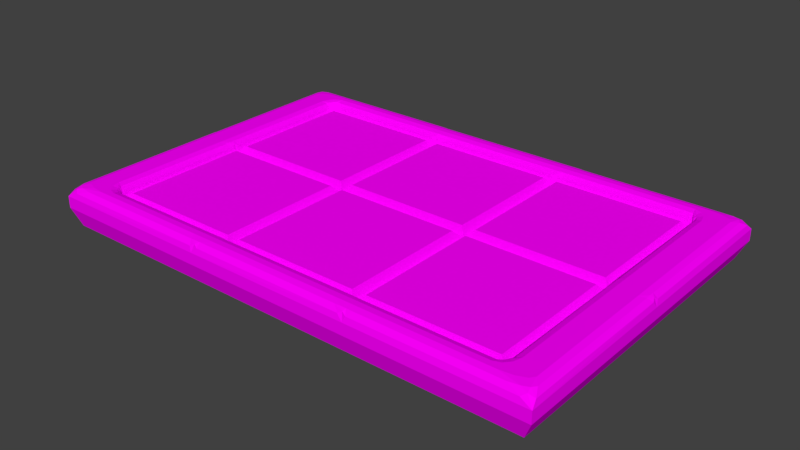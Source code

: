 # Source: TokenHolder.blend  (saved by Blender 2.79.0; exported with 4.5.12 LTS)
import bpy
from mathutils import Matrix  # noqa: F401  (used for matrix-valued properties, if any)

bpy.ops.wm.read_factory_settings(use_empty=True)
scene = bpy.context.scene
scene.name = 'Scene'

# ---- collections
col_collection_1 = bpy.data.collections.new('Collection 1'); scene.collection.children.link(col_collection_1)

# ---- images (referenced by path relative to the original .blend; pixels are not part of the script)
import os
ASSET_DIR = os.environ.get("B2B_ASSET_DIR", "")  # directory of the original .blend (textures are referenced by path, not embedded)
HERE = os.path.dirname(os.path.abspath(__file__))  # packed textures are extracted next to this script under _unpacked/

def load_image(name, relpath, width, height, colorspace="sRGB"):
    """Load a texture the original file referenced (path relative to the .blend, or extracted next to this script)."""
    p = next((c for c in (os.path.join(HERE, relpath), os.path.join(ASSET_DIR, relpath)) if relpath and os.path.exists(c)), "")
    if p:
        img = bpy.data.images.load(p, check_existing=True)
        img.name = name
    else:  # same state as the original file: an image datablock whose file is absent (Cycles renders it pink)
        img = bpy.data.images.new(name, width, height)
        img.source = "FILE"
        img.filepath = "//" + (relpath or name)
    img.colorspace_settings.name = colorspace
    return img
img_tile_01_2048_png = load_image('Tile_01_2048.png', 'Textures/TokenHolder_Border.png', 1024, 1024, 'sRGB')
img_dungeons_and_flagons_jpg = load_image('dungeons_and_flagons.jpg', 'Textures/TokenHolder_Tiles.jpg', 1024, 1024, 'sRGB')

# ---- materials (node trees are filled in below, after node groups)
mat_borders = bpy.data.materials.new('Borders')
mat_borders.alpha_threshold = 0.0
mat_borders.roughness = 0.5
mat_borders.line_color = (0.0, 0.0, 0.0, 1.0)
mat_tiles = bpy.data.materials.new('Tiles')
mat_tiles.alpha_threshold = 0.0
mat_tiles.roughness = 0.5

# ---- material node trees
mat_borders.use_nodes = True; mat_borders.node_tree.nodes.clear()
_N = mat_borders.node_tree.nodes; _L = mat_borders.node_tree.links
n0 = _N.new('ShaderNodeOutputMaterial'); n0.name = 'Material Output'; n0.location = (300, 300)
n1 = _N.new('ShaderNodeBsdfDiffuse'); n1.name = 'Diffuse BSDF'; n1.location = (10, 300)
n2 = _N.new('ShaderNodeTexImage'); n2.name = 'Image Texture'; n2.location = (-180, 300)
n2.width = 140
n2.image = img_tile_01_2048_png
_L.new(n1.outputs[0], n0.inputs[0])
_L.new(n2.outputs[0], n1.inputs[0])
n0.is_active_output = True
mat_tiles.use_nodes = True; mat_tiles.node_tree.nodes.clear()
_N = mat_tiles.node_tree.nodes; _L = mat_tiles.node_tree.links
n0 = _N.new('ShaderNodeOutputMaterial'); n0.name = 'Material Output'; n0.location = (300, 300)
n1 = _N.new('ShaderNodeBsdfDiffuse'); n1.name = 'Diffuse BSDF'; n1.location = (10, 300)
n2 = _N.new('ShaderNodeTexImage'); n2.name = 'Image Texture'; n2.location = (-180, 300)
n2.width = 140
n2.image = img_dungeons_and_flagons_jpg
_L.new(n1.outputs[0], n0.inputs[0])
_L.new(n2.outputs[0], n1.inputs[0])
n0.is_active_output = True

# ---- world
world_world = bpy.data.worlds.new('World'); scene.world = world_world
world_world.color = (0.05088, 0.05088, 0.05088)
world_world.use_sun_shadow = False
world_world.sun_shadow_jitter_overblur = 0.0
world_world.cycles.sampling_method = 'MANUAL'

# ---- meshes
me_cube = bpy.data.meshes.new('Cube')
me_cube.from_pydata([(1.5, 1.0, 0.0), (1.5, -1.0, 0.0), (-1.5, -1.0, 0.0), (-1.5, 1.0, 0.0), (0.5, 1.0, 0.0), (-0.5, 1.0, 0.0), (0.5, -1.0, 0.0), (-0.5, -1.0, 0.0), (1.5, 0.0, 0.0), (-1.5, 2.384e-07, 0.0), (-1.45, 0.95, 0.2984), (-0.55, 0.95, 0.2984), (0.5, 5.96e-08, 0.0), (-0.5, 1.192e-07, 0.0), (1.5, -4.768e-07, 0.2496), (1.5, -1.0, 0.2496), (-0.5, 1.0, 0.2496), (-1.5, 1.0, 0.2496), (-0.5, -1.0, 0.2496), (-1.5, -1.0, 0.2496), (-1.5, 1.788e-07, 0.2496), (1.5, 1.0, 0.2496), (0.5, 1.0, 0.2496), (0.5, -1.0, 0.2496), (0.5, -2.98e-07, 0.2496), (-0.5, 0.0, 0.2496), (-1.45, 0.05, 0.2984), (-0.55, 0.05, 0.2984), (0.45, 0.95, 0.2984), (-0.45, 0.95, 0.2984), (0.45, 0.05, 0.2984), (-0.45, 0.05, 0.2984), (1.45, 0.95, 0.2984), (0.55, 0.95, 0.2984), (1.45, 0.05, 0.2984), (0.55, 0.05, 0.2984), (-0.55, -0.95, 0.2984), (-1.45, -0.95, 0.2984), (-0.55, -0.05, 0.2984), (-1.45, -0.05, 0.2984), (0.45, -0.95, 0.2984), (-0.45, -0.95, 0.2984), (0.45, -0.05, 0.2984), (-0.45, -0.05, 0.2984), (1.45, -0.05, 0.2984), (1.45, -0.95, 0.2984), (0.55, -0.95, 0.2984), (0.55, -0.05, 0.2984), (1.476, 1.079, 0.3414), (1.5, 1.0, 0.2628), (1.579, 0.9579, 0.3414), (1.484, 1.04, 0.3297), (1.526, 1.061, 0.3414), (1.51, 1.026, 0.3331), (1.512, 0.9866, 0.3013), (1.492, 1.012, 0.3013), (1.506, 1.003, 0.3201), (1.563, 1.017, 0.3414), (1.54, 0.9714, 0.3297), (1.528, 1.004, 0.3331), (1.5, -1.0, 0.2628), (1.476, -1.079, 0.3414), (1.579, -0.9579, 0.3414), (1.492, -1.012, 0.3013), (1.512, -0.9866, 0.3013), (1.506, -1.003, 0.3201), (1.526, -1.061, 0.3414), (1.484, -1.04, 0.3297), (1.51, -1.026, 0.3331), (1.54, -0.9714, 0.3297), (1.563, -1.017, 0.3414), (1.528, -1.004, 0.3331), (-1.5, -1.0, 0.2628), (-1.579, -0.9579, 0.3414), (-1.476, -1.079, 0.3414), (-1.512, -0.9866, 0.3013), (-1.492, -1.012, 0.3013), (-1.506, -1.003, 0.3201), (-1.563, -1.017, 0.3414), (-1.54, -0.9714, 0.3297), (-1.528, -1.004, 0.3331), (-1.484, -1.04, 0.3297), (-1.526, -1.061, 0.3414), (-1.51, -1.026, 0.3331), (-1.476, 1.079, 0.3414), (-1.579, 0.9579, 0.3414), (-1.5, 1.0, 0.2628), (-1.526, 1.061, 0.3414), (-1.484, 1.04, 0.3297), (-1.51, 1.026, 0.3331), (-1.54, 0.9714, 0.3297), (-1.563, 1.017, 0.3414), (-1.528, 1.004, 0.3331), (-1.492, 1.012, 0.3013), (-1.512, 0.9866, 0.3013), (-1.506, 1.003, 0.3201), (0.6272, 1.079, 0.3414), (0.4514, 1.079, 0.3414), (0.5, 1.0, 0.2628), (0.5686, 1.079, 0.3414), (0.5868, 1.04, 0.331), (0.5417, 1.04, 0.3315), (0.4669, 1.04, 0.3297), (0.51, 1.079, 0.3414), (0.5037, 1.04, 0.3314), (0.5405, 1.012, 0.3012), (0.4845, 1.01, 0.302), (0.5141, 1.022, 0.317), (-0.6272, 1.079, 0.3414), (-0.5, 1.0, 0.2628), (-0.4514, 1.079, 0.3414), (-0.5868, 1.04, 0.3298), (-0.5686, 1.079, 0.3414), (-0.5417, 1.04, 0.3315), (-0.4845, 1.012, 0.3013), (-0.5405, 1.01, 0.3019), (-0.5141, 1.022, 0.317), (-0.51, 1.079, 0.3414), (-0.4669, 1.039, 0.3309), (-0.5037, 1.04, 0.3314), (0.5, -1.0, 0.2628), (0.4514, -1.079, 0.3414), (0.6272, -1.079, 0.3414), (0.4845, -1.012, 0.3013), (0.5405, -1.01, 0.3019), (0.5141, -1.022, 0.317), (0.51, -1.079, 0.3414), (0.4669, -1.039, 0.3309), (0.5037, -1.04, 0.3314), (0.5868, -1.04, 0.3298), (0.5686, -1.079, 0.3414), (0.5417, -1.04, 0.3315), (-0.6272, -1.079, 0.3414), (-0.4514, -1.079, 0.3414), (-0.5, -1.0, 0.2628), (-0.5686, -1.079, 0.3414), (-0.5868, -1.04, 0.331), (-0.5417, -1.04, 0.3315), (-0.4669, -1.04, 0.3297), (-0.51, -1.079, 0.3414), (-0.5037, -1.04, 0.3314), (-0.5405, -1.012, 0.3012), (-0.4845, -1.01, 0.302), (-0.5141, -1.022, 0.317), (1.579, -0.07863, 0.3414), (1.579, 0.07863, 0.3414), (1.5, -4.768e-07, 0.2628), (1.579, -0.02621, 0.3414), (1.539, -0.05357, 0.3309), (1.54, -0.01696, 0.3315), (1.54, 0.05357, 0.3298), (1.579, 0.02621, 0.3414), (1.54, 0.01695, 0.3315), (1.512, -0.02506, 0.3013), (1.51, 0.02506, 0.3019), (1.522, -5.457e-07, 0.317), (-1.579, 0.07863, 0.3414), (-1.579, -0.07863, 0.3414), (-1.5, 1.788e-07, 0.2628), (-1.579, 0.02621, 0.3414), (-1.539, 0.05357, 0.3309), (-1.54, 0.01695, 0.3315), (-1.54, -0.05357, 0.3298), (-1.579, -0.02621, 0.3414), (-1.54, -0.01695, 0.3315), (-1.512, 0.02506, 0.3013), (-1.51, -0.02506, 0.3019), (-1.522, 1.856e-07, 0.317), (1.54, 1.121, 0.3414), (1.721, 1.053, 0.3414), (1.8, 1.2, 0.2628), (1.631, 1.111, 0.3414), (1.623, 1.16, 0.3299), (1.696, 1.151, 0.3332), (1.76, 1.1, 0.3298), (1.697, 1.085, 0.3414), (1.74, 1.132, 0.333), (1.718, 1.188, 0.3011), (1.788, 1.153, 0.3012), (1.746, 1.165, 0.3199), (1.721, -1.053, 0.3414), (1.54, -1.121, 0.3414), (1.8, -1.2, 0.2628), (1.697, -1.085, 0.3414), (1.76, -1.1, 0.3298), (1.74, -1.132, 0.333), (1.623, -1.16, 0.3299), (1.631, -1.111, 0.3414), (1.696, -1.151, 0.3332), (1.788, -1.153, 0.3012), (1.718, -1.188, 0.3011), (1.746, -1.165, 0.3199), (-1.54, -1.121, 0.3414), (-1.721, -1.053, 0.3414), (-1.8, -1.2, 0.2628), (-1.631, -1.111, 0.3414), (-1.623, -1.16, 0.3299), (-1.696, -1.151, 0.3332), (-1.76, -1.1, 0.3298), (-1.697, -1.085, 0.3414), (-1.74, -1.132, 0.333), (-1.718, -1.188, 0.3011), (-1.788, -1.153, 0.3012), (-1.746, -1.165, 0.3199), (-1.54, 1.121, 0.3414), (-1.8, 1.2, 0.2628), (-1.721, 1.053, 0.3414), (-1.623, 1.16, 0.3299), (-1.631, 1.111, 0.3414), (-1.696, 1.151, 0.3332), (-1.788, 1.153, 0.3012), (-1.718, 1.188, 0.3011), (-1.746, 1.165, 0.3199), (-1.697, 1.085, 0.3414), (-1.76, 1.1, 0.3298), (-1.74, 1.132, 0.333), (1.721, -0.07863, 0.3414), (1.8, -4.356e-07, 0.2628), (1.721, 0.07863, 0.3414), (1.76, -0.05357, 0.3298), (1.721, -0.02621, 0.3414), (1.76, -0.01696, 0.3315), (1.788, 0.02506, 0.3013), (1.79, -0.02506, 0.3019), (1.778, -5.297e-07, 0.317), (1.721, 0.02621, 0.3414), (1.761, 0.05357, 0.3309), (1.76, 0.01695, 0.3315), (-0.6486, 1.121, 0.3414), (-0.4728, 1.121, 0.3414), (-0.6, 1.2, 0.2628), (-0.59, 1.121, 0.3414), (-0.6331, 1.161, 0.3309), (-0.5963, 1.16, 0.3314), (-0.5132, 1.16, 0.3298), (-0.5314, 1.121, 0.3414), (-0.5583, 1.16, 0.3315), (-0.6155, 1.188, 0.3013), (-0.5595, 1.19, 0.3019), (-0.5859, 1.178, 0.317), (-0.4728, -1.121, 0.3414), (-0.6486, -1.121, 0.3414), (-0.6, -1.2, 0.2628), (-0.5314, -1.121, 0.3414), (-0.5132, -1.16, 0.331), (-0.5583, -1.16, 0.3315), (-0.6331, -1.16, 0.3297), (-0.59, -1.121, 0.3414), (-0.5963, -1.16, 0.3314), (-0.5595, -1.188, 0.3012), (-0.6155, -1.19, 0.302), (-0.5859, -1.178, 0.317), (-1.721, 0.07863, 0.3414), (-1.8, 2.358e-07, 0.2628), (-1.721, -0.07863, 0.3414), (-1.76, 0.05357, 0.3298), (-1.721, 0.02621, 0.3414), (-1.76, 0.01696, 0.3315), (-1.788, -0.02506, 0.3013), (-1.79, 0.02506, 0.3019), (-1.778, 2.244e-07, 0.317), (-1.721, -0.02621, 0.3414), (-1.761, -0.05357, 0.3309), (-1.76, -0.01695, 0.3315), (0.6486, 1.121, 0.3414), (0.6, 1.2, 0.2628), (0.4728, 1.121, 0.3414), (0.6331, 1.16, 0.3297), (0.59, 1.121, 0.3414), (0.5963, 1.16, 0.3314), (0.5595, 1.188, 0.3012), (0.6155, 1.19, 0.302), (0.5859, 1.178, 0.317), (0.5314, 1.121, 0.3414), (0.5132, 1.16, 0.331), (0.5583, 1.16, 0.3315), (0.4728, -1.121, 0.3414), (0.6, -1.2, 0.2628), (0.6486, -1.121, 0.3414), (0.5132, -1.16, 0.3298), (0.5314, -1.121, 0.3414), (0.5583, -1.16, 0.3315), (0.6155, -1.188, 0.3013), (0.5595, -1.19, 0.3019), (0.5859, -1.178, 0.317), (0.59, -1.121, 0.3414), (0.6331, -1.161, 0.3309), (0.5963, -1.16, 0.3314), (1.592, 1.461e-09, 0.0), (1.8, -2.975e-07, 0.1803), (1.739, -8.473e-08, 0.05282), (1.8, -1.2, 0.1803), (1.592, -1.061, 0.0), (1.739, -1.159, 0.05282), (-0.6, 1.2, 0.1803), (-0.5306, 1.061, 0.0), (-0.5797, 1.159, 0.05282), (-1.592, 1.061, 0.0), (-1.8, 1.2, 0.1803), (-1.739, 1.159, 0.05282), (1.8, 1.2, 0.1803), (1.592, 1.061, 0.0), (1.739, 1.159, 0.05282), (-0.5306, -1.061, 0.0), (-0.6, -1.2, 0.1803), (-0.5797, -1.159, 0.05282), (-1.8, -1.2, 0.1803), (-1.592, -1.061, 0.0), (-1.739, -1.159, 0.05282), (-1.592, 2.545e-07, 0.0), (-1.8, 2.531e-07, 0.1803), (-1.739, 2.691e-07, 0.05282), (0.5306, 1.061, 0.0), (0.6, 1.2, 0.1803), (0.5797, 1.159, 0.05282), (0.6, -1.2, 0.1803), (0.5306, -1.061, 0.0), (0.5797, -1.159, 0.05282)], [], [(13, 7, 2, 9), (134, 120, 23, 18), (60, 146, 14, 15), (304, 242, 194, 306), (300, 170, 217, 289), (291, 182, 277, 315), (1, 8, 288, 292), (265, 313, 294, 230), (310, 253, 205, 298), (73, 157, 254, 193), (50, 145, 218, 169), (8, 1, 6, 12), (12, 6, 7, 13), (4, 12, 13, 5), (0, 8, 12, 4), (146, 49, 21, 14), (156, 85, 206, 252), (170, 300, 313, 265), (289, 217, 182, 291), (121, 133, 240, 276), (5, 13, 9, 3), (9, 2, 307, 309), (4, 5, 295, 312), (3, 9, 309, 297), (0, 4, 312, 301), (5, 3, 297, 295), (7, 6, 316, 303), (6, 1, 292, 316), (306, 194, 253, 310), (2, 7, 303, 307), (120, 60, 15, 23), (230, 294, 298, 205), (49, 98, 22, 21), (84, 108, 228, 204), (86, 158, 20, 17), (98, 109, 16, 22), (158, 72, 19, 20), (315, 277, 242, 304), (144, 62, 180, 216), (110, 97, 266, 229), (18, 25, 38, 36), (24, 23, 46, 47), (25, 18, 41, 43), (22, 16, 29, 28), (22, 24, 35, 33), (20, 25, 27, 26), (72, 134, 18, 19), (109, 86, 17, 16), (132, 74, 192, 241), (61, 122, 278, 181), (11, 10, 26, 27), (17, 20, 26, 10), (16, 17, 10, 11), (25, 16, 11, 27), (28, 29, 31, 30), (25, 24, 30, 31), (24, 22, 28, 30), (16, 25, 31, 29), (32, 33, 35, 34), (14, 21, 32, 34), (21, 22, 33, 32), (24, 14, 34, 35), (38, 39, 37, 36), (25, 20, 39, 38), (19, 18, 36, 37), (20, 19, 37, 39), (42, 43, 41, 40), (18, 23, 40, 41), (24, 25, 43, 42), (23, 24, 42, 40), (44, 47, 46, 45), (23, 15, 45, 46), (14, 24, 47, 44), (15, 14, 44, 45), (48, 51, 53, 52), (51, 55, 56, 53), (49, 54, 56, 55), (54, 58, 59, 56), (50, 57, 59, 58), (57, 52, 53, 59), (53, 56, 59), (60, 63, 65, 64), (63, 67, 68, 65), (61, 66, 68, 67), (66, 70, 71, 68), (62, 69, 71, 70), (69, 64, 65, 71), (65, 68, 71), (72, 75, 77, 76), (75, 79, 80, 77), (73, 78, 80, 79), (78, 82, 83, 80), (74, 81, 83, 82), (81, 76, 77, 83), (77, 80, 83), (84, 87, 89, 88), (87, 91, 92, 89), (85, 90, 92, 91), (90, 94, 95, 92), (86, 93, 95, 94), (93, 88, 89, 95), (89, 92, 95), (96, 99, 101, 100), (99, 103, 104, 101), (97, 102, 104, 103), (102, 106, 107, 104), (98, 105, 107, 106), (105, 100, 101, 107), (101, 104, 107), (108, 111, 113, 112), (111, 115, 116, 113), (109, 114, 116, 115), (114, 118, 119, 116), (110, 117, 119, 118), (117, 112, 113, 119), (113, 116, 119), (120, 123, 125, 124), (123, 127, 128, 125), (121, 126, 128, 127), (126, 130, 131, 128), (122, 129, 131, 130), (129, 124, 125, 131), (125, 128, 131), (132, 135, 137, 136), (135, 139, 140, 137), (133, 138, 140, 139), (138, 142, 143, 140), (134, 141, 143, 142), (141, 136, 137, 143), (137, 140, 143), (144, 147, 149, 148), (147, 151, 152, 149), (145, 150, 152, 151), (150, 154, 155, 152), (146, 153, 155, 154), (153, 148, 149, 155), (149, 152, 155), (156, 159, 161, 160), (159, 163, 164, 161), (157, 162, 164, 163), (162, 166, 167, 164), (158, 165, 167, 166), (165, 160, 161, 167), (161, 164, 167), (168, 171, 173, 172), (171, 175, 176, 173), (169, 174, 176, 175), (174, 178, 179, 176), (170, 177, 179, 178), (177, 172, 173, 179), (173, 176, 179), (180, 183, 185, 184), (183, 187, 188, 185), (181, 186, 188, 187), (186, 190, 191, 188), (182, 189, 191, 190), (189, 184, 185, 191), (185, 188, 191), (192, 195, 197, 196), (195, 199, 200, 197), (193, 198, 200, 199), (198, 202, 203, 200), (194, 201, 203, 202), (201, 196, 197, 203), (197, 200, 203), (204, 207, 209, 208), (207, 211, 212, 209), (205, 210, 212, 211), (210, 214, 215, 212), (206, 213, 215, 214), (213, 208, 209, 215), (209, 212, 215), (216, 219, 221, 220), (219, 223, 224, 221), (217, 222, 224, 223), (222, 226, 227, 224), (218, 225, 227, 226), (225, 220, 221, 227), (221, 224, 227), (228, 231, 233, 232), (231, 235, 236, 233), (229, 234, 236, 235), (234, 238, 239, 236), (230, 237, 239, 238), (237, 232, 233, 239), (233, 236, 239), (240, 243, 245, 244), (243, 247, 248, 245), (241, 246, 248, 247), (246, 250, 251, 248), (242, 249, 251, 250), (249, 244, 245, 251), (245, 248, 251), (252, 255, 257, 256), (255, 259, 260, 257), (253, 258, 260, 259), (258, 262, 263, 260), (254, 261, 263, 262), (261, 256, 257, 263), (257, 260, 263), (264, 267, 269, 268), (267, 271, 272, 269), (265, 270, 272, 271), (270, 274, 275, 272), (266, 273, 275, 274), (273, 268, 269, 275), (269, 272, 275), (276, 279, 281, 280), (279, 283, 284, 281), (277, 282, 284, 283), (282, 286, 287, 284), (278, 285, 287, 286), (285, 280, 281, 287), (281, 284, 287), (146, 60, 64, 153), (153, 64, 69, 148), (148, 69, 62, 144), (108, 84, 88, 111), (111, 88, 93, 115), (115, 93, 86, 109), (134, 72, 76, 141), (141, 76, 81, 136), (136, 81, 74, 132), (158, 86, 94, 165), (165, 94, 90, 160), (160, 90, 85, 156), (48, 96, 100, 51), (51, 100, 105, 55), (55, 105, 98, 49), (97, 110, 118, 102), (102, 118, 114, 106), (106, 114, 109, 98), (60, 120, 124, 63), (63, 124, 129, 67), (67, 129, 122, 61), (120, 134, 142, 123), (123, 142, 138, 127), (127, 138, 133, 121), (49, 146, 154, 54), (54, 154, 150, 58), (58, 150, 145, 50), (72, 158, 166, 75), (75, 166, 162, 79), (79, 162, 157, 73), (278, 122, 130, 285), (285, 130, 126, 280), (280, 126, 121, 276), (132, 241, 247, 135), (135, 247, 243, 139), (139, 243, 240, 133), (216, 180, 184, 219), (219, 184, 189, 223), (223, 189, 182, 217), (230, 205, 211, 237), (237, 211, 207, 232), (232, 207, 204, 228), (241, 192, 196, 246), (246, 196, 201, 250), (250, 201, 194, 242), (252, 206, 214, 255), (255, 214, 210, 259), (259, 210, 205, 253), (170, 265, 271, 177), (177, 271, 267, 172), (172, 267, 264, 168), (265, 230, 238, 270), (270, 238, 234, 274), (274, 234, 229, 266), (181, 278, 286, 186), (186, 286, 282, 190), (190, 282, 277, 182), (276, 240, 244, 279), (279, 244, 249, 283), (283, 249, 242, 277), (169, 218, 226, 174), (174, 226, 222, 178), (178, 222, 217, 170), (193, 254, 262, 198), (198, 262, 258, 202), (202, 258, 253, 194), (144, 216, 220, 147), (147, 220, 225, 151), (151, 225, 218, 145), (168, 48, 52, 171), (171, 52, 57, 175), (175, 57, 50, 169), (61, 181, 187, 66), (66, 187, 183, 70), (70, 183, 180, 62), (266, 97, 103, 273), (273, 103, 99, 268), (268, 99, 96, 264), (156, 252, 256, 159), (159, 256, 261, 163), (163, 261, 254, 157), (192, 74, 82, 195), (195, 82, 78, 199), (199, 78, 73, 193), (110, 229, 235, 117), (117, 235, 231, 112), (112, 231, 228, 108), (206, 85, 91, 213), (213, 91, 87, 208), (208, 87, 84, 204), (96, 48, 168, 264), (289, 291, 293, 290), (290, 293, 292, 288), (295, 297, 299, 296), (296, 299, 298, 294), (304, 306, 308, 305), (305, 308, 307, 303), (310, 298, 299, 311), (311, 299, 297, 309), (301, 312, 314, 302), (302, 314, 313, 300), (312, 295, 296, 314), (314, 296, 294, 313), (291, 315, 317, 293), (293, 317, 316, 292), (315, 304, 305, 317), (317, 305, 303, 316), (300, 289, 290, 302), (302, 290, 288, 301), (306, 310, 311, 308), (308, 311, 309, 307), (8, 0, 301, 288)])
me_cube.polygons.foreach_set('material_index', [0, 0, 0, 0, 0, 0, 0, 0, 0, 0, 0, 0, 0, 0, 0, 0, 0, 0, 0, 0, 0, 0, 0, 0, 0, 0, 0, 0, 0, 0, 0, 0, 0, 0, 0, 0, 0, 0, 0, 0, 1, 1, 1, 1, 1, 1, 0, 0, 0, 0, 1, 1, 1, 1, 1, 1, 1, 1, 1, 1, 1, 1, 1, 1, 1, 1, 1, 1, 1, 1, 1, 1, 1, 1, 0, 0, 0, 0, 0, 0, 0, 0, 0, 0, 0, 0, 0, 0, 0, 0, 0, 0, 0, 0, 0, 0, 0, 0, 0, 0, 0, 0, 0, 0, 0, 0, 0, 0, 0, 0, 0, 0, 0, 0, 0, 0, 0, 0, 0, 0, 0, 0, 0, 0, 0, 0, 0, 0, 0, 0, 0, 0, 0, 0, 0, 0, 0, 0, 0, 0, 0, 0, 0, 0, 0, 0, 0, 0, 0, 0, 0, 0, 0, 0, 0, 0, 0, 0, 0, 0, 0, 0, 0, 0, 0, 0, 0, 0, 0, 0, 0, 0, 0, 0, 0, 0, 0, 0, 0, 0, 0, 0, 0, 0, 0, 0, 0, 0, 0, 0, 0, 0, 0, 0, 0, 0, 0, 0, 0, 0, 0, 0, 0, 0, 0, 0, 0, 0, 0, 0, 0, 0, 0, 0, 0, 0, 0, 0, 0, 0, 0, 0, 0, 0, 0, 0, 0, 0, 0, 0, 0, 0, 0, 0, 0, 0, 0, 0, 0, 0, 0, 0, 0, 0, 0, 0, 0, 0, 0, 0, 0, 0, 0, 0, 0, 0, 0, 0, 0, 0, 0, 0, 0, 0, 0, 0, 0, 0, 0, 0, 0, 0, 0, 0, 0, 0, 0, 0, 0, 0, 0, 0, 0, 0, 0, 0, 0, 0, 0, 0, 0, 0, 0, 0, 0, 0, 0, 0, 0, 0, 0, 0, 0, 0, 0, 0, 0, 0, 0, 0, 0, 0, 0, 0, 0, 0, 0, 0, 0, 0, 0, 0, 0, 0, 0, 0])
_uv = me_cube.uv_layers.new(name='UVMap')
_uv.uv.foreach_set('vector', [-0.2534, 0.1351, -0.4069, 0.1351, -0.4069, -0.01839, -0.2534, -0.01839, 0.4819, 0.06706, 0.6647, 0.07032, 0.6644, 0.07315, 0.4819, 0.06995, 0.841, 0.08182, 0.8466, 0.4034, 0.844, 0.4101, 0.8393, 0.07921, 0.4634, -0.004455, 0.4635, 0.01152, 0.2232, 0.01301, 0.2233, -0.003529, 0.8944, 0.491, 0.8868, 0.4869, 0.9162, 0.3807, 0.9313, 0.3808, 0.9345, 0.02818, 0.9328, 0.04528, 0.6864, 0.01676, 0.6878, 0.0007503, -0.4069, 0.4422, -0.2534, 0.4422, -0.2534, 0.4563, -0.4163, 0.4563, 0.6833, 0.481, 0.6832, 0.4956, 0.4658, 0.4997, 0.4659, 0.4846, 0.2078, 0.2529, 0.2237, 0.2525, 0.2392, 0.4782, 0.2236, 0.4794, 0.2729, 0.06734, 0.2741, 0.236, 0.2467, 0.2365, 0.2443, 0.0478, 0.8623, 0.4453, 0.8747, 0.3942, 0.8918, 0.3916, 0.874, 0.4606, -0.2534, 0.4422, -0.4069, 0.4422, -0.4069, 0.2886, -0.2534, 0.2886, -0.2534, 0.2886, -0.4069, 0.2886, -0.4069, 0.1351, -0.2534, 0.1351, -0.09986, 0.2886, -0.2534, 0.2886, -0.2534, 0.1351, -0.09986, 0.1351, -0.09986, 0.4422, -0.2534, 0.4422, -0.2534, 0.2886, -0.09986, 0.2886, 0.8466, 0.4034, 0.8451, 0.429, 0.8434, 0.4233, 0.844, 0.4101, 0.2747, 0.2656, 0.2814, 0.4287, 0.2559, 0.4475, 0.2478, 0.2666, 0.8868, 0.4869, 0.8865, 0.5008, 0.6832, 0.4956, 0.6833, 0.481, 0.9313, 0.3808, 0.9162, 0.3807, 0.9328, 0.04528, 0.9558, 0.04847, 0.6567, 0.04712, 0.4912, 0.04382, 0.4873, 0.0356, 0.6611, 0.03922, -0.09986, 0.1351, -0.2534, 0.1351, -0.2534, -0.01839, -0.09986, -0.01839, -0.2534, -0.01839, -0.4069, -0.01839, -0.4163, -0.0325, -0.2534, -0.0325, -0.09986, 0.2886, -0.09986, 0.1351, -0.09045, 0.1304, -0.09045, 0.2934, -0.09986, -0.01839, -0.2534, -0.01839, -0.2534, -0.0325, -0.09045, -0.0325, -0.09986, 0.4422, -0.09986, 0.2886, -0.09045, 0.2934, -0.09045, 0.4563, -0.09986, 0.1351, -0.09986, -0.01839, -0.09045, -0.0325, -0.09045, 0.1304, -0.4069, 0.1351, -0.4069, 0.2886, -0.4163, 0.2934, -0.4163, 0.1304, -0.4069, 0.2886, -0.4069, 0.4422, -0.4163, 0.4563, -0.4163, 0.2934, 0.2067, 0.01317, 0.2232, 0.01301, 0.2237, 0.2525, 0.2078, 0.2529, -0.4069, -0.01839, -0.4069, 0.1351, -0.4163, 0.1304, -0.4163, -0.0325, 0.6647, 0.07032, 0.841, 0.08182, 0.8393, 0.07921, 0.6644, 0.07315, 0.4659, 0.4846, 0.4658, 0.4997, 0.2389, 0.4939, 0.2392, 0.4782, 0.8451, 0.429, 0.6652, 0.4299, 0.6653, 0.4276, 0.8434, 0.4233, 0.3016, 0.4514, 0.4609, 0.4542, 0.4569, 0.462, 0.2894, 0.4593, 0.3017, 0.4312, 0.2974, 0.2503, 0.3002, 0.2502, 0.3026, 0.4301, 0.6652, 0.4299, 0.4846, 0.4323, 0.4847, 0.4299, 0.6653, 0.4276, 0.2974, 0.2503, 0.2972, 0.06535, 0.2996, 0.06724, 0.3002, 0.2502, 0.6878, 0.0007503, 0.6864, 0.01676, 0.4635, 0.01152, 0.4634, -0.004455, 0.8618, 0.3662, 0.8678, 0.1021, 0.9081, 0.08089, 0.896, 0.3632, 0.4932, 0.4544, 0.6565, 0.4518, 0.6604, 0.4595, 0.4892, 0.4622, 0.2417, 0.5008, 0.2421, 0.7497, 0.2272, 0.7349, 0.227, 0.5155, 0.4938, 0.7495, 0.4934, 0.5006, 0.5083, 0.5154, 0.5085, 0.7348, 0.2463, 0.7488, 0.2463, 0.4998, 0.2611, 0.5147, 0.261, 0.7341, 0.5024, 0.9983, 0.2534, 0.998, 0.2682, 0.9832, 0.4876, 0.9835, 0.5027, 0.9984, 0.5024, 0.7494, 0.5172, 0.7642, 0.5175, 0.9836, 0.001787, 0.7502, 0.2508, 0.7502, 0.236, 0.765, 0.01662, 0.765, 0.2972, 0.06535, 0.4819, 0.06706, 0.4819, 0.06995, 0.2996, 0.06724, 0.4846, 0.4323, 0.3017, 0.4312, 0.3026, 0.4301, 0.4847, 0.4299, 0.4578, 0.0433, 0.2945, 0.0423, 0.2808, 0.03381, 0.4538, 0.035, 0.8524, 0.06472, 0.6897, 0.04883, 0.6943, 0.04095, 0.8684, 0.05885, 0.2363, 0.9843, 0.01686, 0.9844, 0.01662, 0.765, 0.236, 0.765, 0.002114, 0.9992, 0.001787, 0.7502, 0.01662, 0.765, 0.01686, 0.9844, 0.2511, 0.9992, 0.002114, 0.9992, 0.01686, 0.9844, 0.2363, 0.9843, 0.2508, 0.7502, 0.2511, 0.9992, 0.2363, 0.9843, 0.236, 0.765, 0.4876, 0.9835, 0.2682, 0.9832, 0.2683, 0.7638, 0.4877, 0.7641, 0.2535, 0.749, 0.5024, 0.7494, 0.4877, 0.7641, 0.2683, 0.7638, 0.5024, 0.7494, 0.5024, 0.9983, 0.4876, 0.9835, 0.4877, 0.7641, 0.2534, 0.998, 0.2535, 0.749, 0.2683, 0.7638, 0.2682, 0.9832, 0.7369, 0.9836, 0.5175, 0.9836, 0.5172, 0.7642, 0.7366, 0.7642, 0.7514, 0.7494, 0.7517, 0.9984, 0.7369, 0.9836, 0.7366, 0.7642, 0.7517, 0.9984, 0.5027, 0.9984, 0.5175, 0.9836, 0.7369, 0.9836, 0.5024, 0.7494, 0.7514, 0.7494, 0.7366, 0.7642, 0.5172, 0.7642, 0.2272, 0.7349, 0.007846, 0.735, 0.007609, 0.5156, 0.227, 0.5155, 0.2421, 0.7497, -0.006898, 0.7497, 0.007846, 0.735, 0.2272, 0.7349, -0.007225, 0.5007, 0.2417, 0.5008, 0.227, 0.5155, 0.007609, 0.5156, -0.006898, 0.7497, -0.007225, 0.5007, 0.007609, 0.5156, 0.007846, 0.735, 0.4804, 0.7343, 0.261, 0.7341, 0.2611, 0.5147, 0.4805, 0.5149, 0.2463, 0.4998, 0.4953, 0.5002, 0.4805, 0.5149, 0.2611, 0.5147, 0.4952, 0.7492, 0.2463, 0.7488, 0.261, 0.7341, 0.4804, 0.7343, 0.4953, 0.5002, 0.4952, 0.7492, 0.4804, 0.7343, 0.4805, 0.5149, 0.7279, 0.7347, 0.5085, 0.7348, 0.5083, 0.5154, 0.7277, 0.5153, 0.4934, 0.5006, 0.7424, 0.5006, 0.7277, 0.5153, 0.5083, 0.5154, 0.7427, 0.7496, 0.4938, 0.7495, 0.5085, 0.7348, 0.7279, 0.7347, 0.7424, 0.5006, 0.7427, 0.7496, 0.7279, 0.7347, 0.7277, 0.5153, 0.8373, 0.4549, 0.8403, 0.4469, 0.8466, 0.4464, 0.8472, 0.4539, 0.8403, 0.4469, 0.8434, 0.4381, 0.848, 0.4411, 0.8466, 0.4464, 0.8451, 0.429, 0.8505, 0.4362, 0.848, 0.4411, 0.8434, 0.4381, 0.8505, 0.4362, 0.8569, 0.4414, 0.8517, 0.4444, 0.848, 0.4411, 0.8623, 0.4453, 0.8558, 0.4499, 0.8517, 0.4444, 0.8569, 0.4414, 0.8558, 0.4499, 0.8472, 0.4539, 0.8466, 0.4464, 0.8517, 0.4444, 0.8466, 0.4464, 0.848, 0.4411, 0.8517, 0.4444, 0.841, 0.08182, 0.847, 0.07918, 0.8518, 0.08246, 0.8483, 0.08716, 0.847, 0.07918, 0.8506, 0.07253, 0.8552, 0.07778, 0.8518, 0.08246, 0.8524, 0.06472, 0.8616, 0.07149, 0.8552, 0.07778, 0.8506, 0.07253, 0.8616, 0.07149, 0.8675, 0.0845, 0.8578, 0.0847, 0.8552, 0.07778, 0.8678, 0.1021, 0.8576, 0.09469, 0.8578, 0.0847, 0.8675, 0.0845, 0.8576, 0.09469, 0.8483, 0.08716, 0.8518, 0.08246, 0.8578, 0.0847, 0.8518, 0.08246, 0.8552, 0.07778, 0.8578, 0.0847, 0.2972, 0.06535, 0.29, 0.06436, 0.2894, 0.05912, 0.2946, 0.05894, 0.29, 0.06436, 0.2814, 0.06556, 0.2841, 0.05854, 0.2894, 0.05912, 0.2729, 0.06734, 0.2765, 0.05544, 0.2841, 0.05854, 0.2814, 0.06556, 0.2765, 0.05544, 0.2843, 0.04632, 0.2882, 0.05376, 0.2841, 0.05854, 0.2945, 0.0423, 0.294, 0.05064, 0.2882, 0.05376, 0.2843, 0.04632, 0.294, 0.05064, 0.2946, 0.05894, 0.2894, 0.05912, 0.2882, 0.05376, 0.2894, 0.05912, 0.2841, 0.05854, 0.2882, 0.05376, 0.3016, 0.4514, 0.292, 0.4479, 0.2951, 0.4412, 0.3005, 0.4437, 0.292, 0.4479, 0.2847, 0.4397, 0.2913, 0.4369, 0.2951, 0.4412, 0.2814, 0.4287, 0.2889, 0.4306, 0.2913, 0.4369, 0.2847, 0.4397, 0.2889, 0.4306, 0.2962, 0.4319, 0.2958, 0.4364, 0.2913, 0.4369, 0.3017, 0.4312, 0.3002, 0.4364, 0.2958, 0.4364, 0.2962, 0.4319, 0.3002, 0.4364, 0.3005, 0.4437, 0.2951, 0.4412, 0.2958, 0.4364, 0.2951, 0.4412, 0.2913, 0.4369, 0.2958, 0.4364, 0.6881, 0.4517, 0.6776, 0.4517, 0.6727, 0.4447, 0.6808, 0.4445, 0.6776, 0.4517, 0.6671, 0.4518, 0.6659, 0.4447, 0.6727, 0.4447, 0.6565, 0.4518, 0.6593, 0.4446, 0.6659, 0.4447, 0.6671, 0.4518, 0.6593, 0.4446, 0.6625, 0.4372, 0.6678, 0.4405, 0.6659, 0.4447, 0.6652, 0.4299, 0.6725, 0.4371, 0.6678, 0.4405, 0.6625, 0.4372, 0.6725, 0.4371, 0.6808, 0.4445, 0.6727, 0.4447, 0.6678, 0.4405, 0.6727, 0.4447, 0.6659, 0.4447, 0.6678, 0.4405, 0.4609, 0.4542, 0.4685, 0.4469, 0.4768, 0.4471, 0.4717, 0.4543, 0.4685, 0.4469, 0.4771, 0.4395, 0.4818, 0.4429, 0.4768, 0.4471, 0.4846, 0.4323, 0.4873, 0.4396, 0.4818, 0.4429, 0.4771, 0.4395, 0.4873, 0.4396, 0.4904, 0.447, 0.4837, 0.4472, 0.4818, 0.4429, 0.4932, 0.4544, 0.4825, 0.4544, 0.4837, 0.4472, 0.4904, 0.447, 0.4825, 0.4544, 0.4717, 0.4543, 0.4768, 0.4471, 0.4837, 0.4472, 0.4768, 0.4471, 0.4818, 0.4429, 0.4837, 0.4472, 0.6647, 0.07032, 0.6622, 0.0626, 0.6679, 0.0594, 0.6726, 0.06306, 0.6622, 0.0626, 0.6593, 0.05483, 0.6661, 0.05493, 0.6679, 0.0594, 0.6567, 0.04712, 0.6677, 0.04756, 0.6661, 0.05493, 0.6593, 0.05483, 0.6677, 0.04756, 0.6787, 0.04813, 0.6732, 0.05525, 0.6661, 0.05493, 0.6897, 0.04883, 0.6816, 0.05591, 0.6732, 0.05525, 0.6787, 0.04813, 0.6816, 0.05591, 0.6726, 0.06306, 0.6679, 0.0594, 0.6732, 0.05525, 0.6679, 0.0594, 0.6661, 0.05493, 0.6732, 0.05525, 0.4578, 0.0433, 0.469, 0.04346, 0.474, 0.0511, 0.4654, 0.05119, 0.469, 0.04346, 0.4801, 0.04363, 0.4812, 0.05119, 0.474, 0.0511, 0.4912, 0.04382, 0.4882, 0.05146, 0.4812, 0.05119, 0.4801, 0.04363, 0.4882, 0.05146, 0.4849, 0.05924, 0.4793, 0.05566, 0.4812, 0.05119, 0.4819, 0.06706, 0.4742, 0.05916, 0.4793, 0.05566, 0.4849, 0.05924, 0.4742, 0.05916, 0.4654, 0.05119, 0.474, 0.0511, 0.4793, 0.05566, 0.474, 0.0511, 0.4812, 0.05119, 0.4793, 0.05566, 0.8618, 0.3662, 0.8662, 0.3785, 0.8594, 0.3849, 0.855, 0.3771, 0.8662, 0.3785, 0.8703, 0.3878, 0.863, 0.391, 0.8594, 0.3849, 0.8747, 0.3942, 0.867, 0.3961, 0.863, 0.391, 0.8703, 0.3878, 0.867, 0.3961, 0.8577, 0.3991, 0.857, 0.3916, 0.863, 0.391, 0.8466, 0.4034, 0.8498, 0.3902, 0.857, 0.3916, 0.8577, 0.3991, 0.8498, 0.3902, 0.855, 0.3771, 0.8594, 0.3849, 0.857, 0.3916, 0.8594, 0.3849, 0.863, 0.391, 0.857, 0.3916, 0.2747, 0.2656, 0.2745, 0.2558, 0.2819, 0.2539, 0.2822, 0.2607, 0.2745, 0.2558, 0.2743, 0.2459, 0.2817, 0.2475, 0.2819, 0.2539, 0.2741, 0.236, 0.2818, 0.2406, 0.2817, 0.2475, 0.2743, 0.2459, 0.2818, 0.2406, 0.2896, 0.2458, 0.2863, 0.2506, 0.2817, 0.2475, 0.2974, 0.2503, 0.2898, 0.2552, 0.2863, 0.2506, 0.2896, 0.2458, 0.2898, 0.2552, 0.2822, 0.2607, 0.2819, 0.2539, 0.2863, 0.2506, 0.2819, 0.2539, 0.2817, 0.2475, 0.2863, 0.2506, 0.8466, 0.4644, 0.8609, 0.466, 0.8694, 0.4736, 0.8584, 0.4731, 0.8609, 0.466, 0.8705, 0.4645, 0.8757, 0.4719, 0.8694, 0.4736, 0.874, 0.4606, 0.879, 0.4682, 0.8757, 0.4719, 0.8705, 0.4645, 0.879, 0.4682, 0.8834, 0.4773, 0.8765, 0.4768, 0.8757, 0.4719, 0.8868, 0.4869, 0.8727, 0.481, 0.8765, 0.4768, 0.8834, 0.4773, 0.8727, 0.481, 0.8584, 0.4731, 0.8694, 0.4736, 0.8765, 0.4768, 0.8694, 0.4736, 0.8757, 0.4719, 0.8765, 0.4768, 0.9081, 0.08089, 0.9029, 0.07305, 0.9133, 0.06347, 0.9173, 0.07055, 0.9029, 0.07305, 0.8884, 0.06523, 0.9046, 0.05832, 0.9133, 0.06347, 0.8684, 0.05885, 0.8887, 0.05367, 0.9046, 0.05832, 0.8884, 0.06523, 0.8887, 0.05367, 0.9116, 0.04885, 0.9159, 0.05629, 0.9046, 0.05832, 0.9328, 0.04528, 0.9258, 0.05783, 0.9159, 0.05629, 0.9116, 0.04885, 0.9258, 0.05783, 0.9173, 0.07055, 0.9133, 0.06347, 0.9159, 0.05629, 0.9133, 0.06347, 0.9046, 0.05832, 0.9159, 0.05629, 0.2808, 0.03381, 0.2621, 0.03616, 0.2486, 0.02806, 0.2634, 0.02594, 0.2621, 0.03616, 0.249, 0.04127, 0.2403, 0.0318, 0.2486, 0.02806, 0.2443, 0.0478, 0.2363, 0.0378, 0.2403, 0.0318, 0.249, 0.04127, 0.2363, 0.0378, 0.229, 0.02555, 0.2384, 0.02505, 0.2403, 0.0318, 0.2232, 0.01301, 0.2429, 0.01861, 0.2384, 0.02505, 0.229, 0.02555, 0.2429, 0.01861, 0.2634, 0.02594, 0.2486, 0.02806, 0.2384, 0.02505, 0.2486, 0.02806, 0.2403, 0.0318, 0.2384, 0.02505, 0.2894, 0.4593, 0.2739, 0.4665, 0.2607, 0.4648, 0.2725, 0.4574, 0.2739, 0.4665, 0.256, 0.4731, 0.2519, 0.4676, 0.2607, 0.4648, 0.2392, 0.4782, 0.2437, 0.4674, 0.2519, 0.4676, 0.256, 0.4731, 0.2437, 0.4674, 0.2495, 0.4566, 0.2533, 0.4617, 0.2519, 0.4676, 0.2559, 0.4475, 0.2605, 0.4531, 0.2533, 0.4617, 0.2495, 0.4566, 0.2605, 0.4531, 0.2725, 0.4574, 0.2607, 0.4648, 0.2533, 0.4617, 0.2607, 0.4648, 0.2519, 0.4676, 0.2533, 0.4617, 0.896, 0.3632, 0.9028, 0.3688, 0.9016, 0.3758, 0.8945, 0.3735, 0.9028, 0.3688, 0.9095, 0.3751, 0.9054, 0.3793, 0.9016, 0.3758, 0.9162, 0.3807, 0.908, 0.3843, 0.9054, 0.3793, 0.9095, 0.3751, 0.908, 0.3843, 0.8998, 0.3883, 0.9007, 0.3819, 0.9054, 0.3793, 0.8918, 0.3916, 0.8934, 0.383, 0.9007, 0.3819, 0.8998, 0.3883, 0.8934, 0.383, 0.8945, 0.3735, 0.9016, 0.3758, 0.9007, 0.3819, 0.9016, 0.3758, 0.9054, 0.3793, 0.9007, 0.3819, 0.4569, 0.462, 0.4677, 0.4621, 0.4666, 0.4694, 0.4597, 0.4696, 0.4677, 0.4621, 0.4785, 0.4622, 0.4735, 0.4694, 0.4666, 0.4694, 0.4892, 0.4622, 0.4818, 0.4696, 0.4735, 0.4694, 0.4785, 0.4622, 0.4818, 0.4696, 0.4734, 0.4771, 0.4685, 0.4737, 0.4735, 0.4694, 0.4659, 0.4846, 0.463, 0.4771, 0.4685, 0.4737, 0.4734, 0.4771, 0.463, 0.4771, 0.4597, 0.4696, 0.4666, 0.4694, 0.4685, 0.4737, 0.4666, 0.4694, 0.4735, 0.4694, 0.4685, 0.4737, 0.4873, 0.0356, 0.4762, 0.03537, 0.4712, 0.02768, 0.4798, 0.02768, 0.4762, 0.03537, 0.465, 0.03518, 0.4639, 0.02754, 0.4712, 0.02768, 0.4538, 0.035, 0.4569, 0.02723, 0.4639, 0.02754, 0.465, 0.03518, 0.4569, 0.02723, 0.4604, 0.01937, 0.466, 0.02304, 0.4639, 0.02754, 0.4635, 0.01152, 0.4711, 0.01956, 0.466, 0.02304, 0.4604, 0.01937, 0.4711, 0.01956, 0.4798, 0.02768, 0.4712, 0.02768, 0.466, 0.02304, 0.4712, 0.02768, 0.4639, 0.02754, 0.466, 0.02304, 0.2478, 0.2666, 0.2398, 0.2621, 0.2397, 0.2551, 0.2474, 0.2566, 0.2398, 0.2621, 0.2317, 0.257, 0.2351, 0.252, 0.2397, 0.2551, 0.2237, 0.2525, 0.2314, 0.2473, 0.2351, 0.252, 0.2317, 0.257, 0.2314, 0.2473, 0.2391, 0.2416, 0.2395, 0.2486, 0.2351, 0.252, 0.2467, 0.2365, 0.247, 0.2466, 0.2395, 0.2486, 0.2391, 0.2416, 0.247, 0.2466, 0.2474, 0.2566, 0.2397, 0.2551, 0.2395, 0.2486, 0.2397, 0.2551, 0.2351, 0.252, 0.2395, 0.2486, 0.6919, 0.4594, 0.6892, 0.4665, 0.6826, 0.4664, 0.6814, 0.4594, 0.6892, 0.4665, 0.6861, 0.4738, 0.6808, 0.4706, 0.6826, 0.4664, 0.6833, 0.481, 0.6761, 0.4739, 0.6808, 0.4706, 0.6861, 0.4738, 0.6761, 0.4739, 0.6677, 0.4667, 0.6758, 0.4664, 0.6808, 0.4706, 0.6604, 0.4595, 0.6709, 0.4594, 0.6758, 0.4664, 0.6677, 0.4667, 0.6709, 0.4594, 0.6814, 0.4594, 0.6826, 0.4664, 0.6758, 0.4664, 0.6826, 0.4664, 0.6808, 0.4706, 0.6758, 0.4664, 0.6611, 0.03922, 0.669, 0.03186, 0.6776, 0.0324, 0.6721, 0.03967, 0.669, 0.03186, 0.6782, 0.0243, 0.683, 0.02811, 0.6776, 0.0324, 0.6864, 0.01676, 0.6889, 0.02481, 0.683, 0.02811, 0.6782, 0.0243, 0.6889, 0.02481, 0.6918, 0.03292, 0.6848, 0.03273, 0.683, 0.02811, 0.6943, 0.04095, 0.6832, 0.04025, 0.6848, 0.03273, 0.6918, 0.03292, 0.6832, 0.04025, 0.6721, 0.03967, 0.6776, 0.0324, 0.6848, 0.03273, 0.6776, 0.0324, 0.683, 0.02811, 0.6848, 0.03273, 0.8466, 0.4034, 0.841, 0.08182, 0.8483, 0.08716, 0.8498, 0.3902, 0.8498, 0.3902, 0.8483, 0.08716, 0.8576, 0.09469, 0.855, 0.3771, 0.855, 0.3771, 0.8576, 0.09469, 0.8678, 0.1021, 0.8618, 0.3662, 0.4609, 0.4542, 0.3016, 0.4514, 0.3005, 0.4437, 0.4685, 0.4469, 0.4685, 0.4469, 0.3005, 0.4437, 0.3002, 0.4364, 0.4771, 0.4395, 0.4771, 0.4395, 0.3002, 0.4364, 0.3017, 0.4312, 0.4846, 0.4323, 0.4819, 0.06706, 0.2972, 0.06535, 0.2946, 0.05894, 0.4742, 0.05916, 0.4742, 0.05916, 0.2946, 0.05894, 0.294, 0.05064, 0.4654, 0.05119, 0.4654, 0.05119, 0.294, 0.05064, 0.2945, 0.0423, 0.4578, 0.0433, 0.2974, 0.2503, 0.3017, 0.4312, 0.2962, 0.4319, 0.2898, 0.2552, 0.2898, 0.2552, 0.2962, 0.4319, 0.2889, 0.4306, 0.2822, 0.2607, 0.2822, 0.2607, 0.2889, 0.4306, 0.2814, 0.4287, 0.2747, 0.2656, 0.8373, 0.4549, 0.6881, 0.4517, 0.6808, 0.4445, 0.8403, 0.4469, 0.8403, 0.4469, 0.6808, 0.4445, 0.6725, 0.4371, 0.8434, 0.4381, 0.8434, 0.4381, 0.6725, 0.4371, 0.6652, 0.4299, 0.8451, 0.429, 0.6565, 0.4518, 0.4932, 0.4544, 0.4904, 0.447, 0.6593, 0.4446, 0.6593, 0.4446, 0.4904, 0.447, 0.4873, 0.4396, 0.6625, 0.4372, 0.6625, 0.4372, 0.4873, 0.4396, 0.4846, 0.4323, 0.6652, 0.4299, 0.841, 0.08182, 0.6647, 0.07032, 0.6726, 0.06306, 0.847, 0.07918, 0.847, 0.07918, 0.6726, 0.06306, 0.6816, 0.05591, 0.8506, 0.07253, 0.8506, 0.07253, 0.6816, 0.05591, 0.6897, 0.04883, 0.8524, 0.06472, 0.6647, 0.07032, 0.4819, 0.06706, 0.4849, 0.05924, 0.6622, 0.0626, 0.6622, 0.0626, 0.4849, 0.05924, 0.4882, 0.05146, 0.6593, 0.05483, 0.6593, 0.05483, 0.4882, 0.05146, 0.4912, 0.04382, 0.6567, 0.04712, 0.8451, 0.429, 0.8466, 0.4034, 0.8577, 0.3991, 0.8505, 0.4362, 0.8505, 0.4362, 0.8577, 0.3991, 0.867, 0.3961, 0.8569, 0.4414, 0.8569, 0.4414, 0.867, 0.3961, 0.8747, 0.3942, 0.8623, 0.4453, 0.2972, 0.06535, 0.2974, 0.2503, 0.2896, 0.2458, 0.29, 0.06436, 0.29, 0.06436, 0.2896, 0.2458, 0.2818, 0.2406, 0.2814, 0.06556, 0.2814, 0.06556, 0.2818, 0.2406, 0.2741, 0.236, 0.2729, 0.06734, 0.6943, 0.04095, 0.6897, 0.04883, 0.6787, 0.04813, 0.6832, 0.04025, 0.6832, 0.04025, 0.6787, 0.04813, 0.6677, 0.04756, 0.6721, 0.03967, 0.6721, 0.03967, 0.6677, 0.04756, 0.6567, 0.04712, 0.6611, 0.03922, 0.4578, 0.0433, 0.4538, 0.035, 0.465, 0.03518, 0.469, 0.04346, 0.469, 0.04346, 0.465, 0.03518, 0.4762, 0.03537, 0.4801, 0.04363, 0.4801, 0.04363, 0.4762, 0.03537, 0.4873, 0.0356, 0.4912, 0.04382, 0.896, 0.3632, 0.9081, 0.08089, 0.9173, 0.07055, 0.9028, 0.3688, 0.9028, 0.3688, 0.9173, 0.07055, 0.9258, 0.05783, 0.9095, 0.3751, 0.9095, 0.3751, 0.9258, 0.05783, 0.9328, 0.04528, 0.9162, 0.3807, 0.4659, 0.4846, 0.2392, 0.4782, 0.256, 0.4731, 0.463, 0.4771, 0.463, 0.4771, 0.256, 0.4731, 0.2739, 0.4665, 0.4597, 0.4696, 0.4597, 0.4696, 0.2739, 0.4665, 0.2894, 0.4593, 0.4569, 0.462, 0.4538, 0.035, 0.2808, 0.03381, 0.2634, 0.02594, 0.4569, 0.02723, 0.4569, 0.02723, 0.2634, 0.02594, 0.2429, 0.01861, 0.4604, 0.01937, 0.4604, 0.01937, 0.2429, 0.01861, 0.2232, 0.01301, 0.4635, 0.01152, 0.2478, 0.2666, 0.2559, 0.4475, 0.2495, 0.4566, 0.2398, 0.2621, 0.2398, 0.2621, 0.2495, 0.4566, 0.2437, 0.4674, 0.2317, 0.257, 0.2317, 0.257, 0.2437, 0.4674, 0.2392, 0.4782, 0.2237, 0.2525, 0.8868, 0.4869, 0.6833, 0.481, 0.6861, 0.4738, 0.8727, 0.481, 0.8727, 0.481, 0.6861, 0.4738, 0.6892, 0.4665, 0.8584, 0.4731, 0.8584, 0.4731, 0.6892, 0.4665, 0.6919, 0.4594, 0.8466, 0.4644, 0.6833, 0.481, 0.4659, 0.4846, 0.4734, 0.4771, 0.6761, 0.4739, 0.6761, 0.4739, 0.4734, 0.4771, 0.4818, 0.4696, 0.6677, 0.4667, 0.6677, 0.4667, 0.4818, 0.4696, 0.4892, 0.4622, 0.6604, 0.4595, 0.8684, 0.05885, 0.6943, 0.04095, 0.6918, 0.03292, 0.8887, 0.05367, 0.8887, 0.05367, 0.6918, 0.03292, 0.6889, 0.02481, 0.9116, 0.04885, 0.9116, 0.04885, 0.6889, 0.02481, 0.6864, 0.01676, 0.9328, 0.04528, 0.6611, 0.03922, 0.4873, 0.0356, 0.4798, 0.02768, 0.669, 0.03186, 0.669, 0.03186, 0.4798, 0.02768, 0.4711, 0.01956, 0.6782, 0.0243, 0.6782, 0.0243, 0.4711, 0.01956, 0.4635, 0.01152, 0.6864, 0.01676, 0.874, 0.4606, 0.8918, 0.3916, 0.8998, 0.3883, 0.879, 0.4682, 0.879, 0.4682, 0.8998, 0.3883, 0.908, 0.3843, 0.8834, 0.4773, 0.8834, 0.4773, 0.908, 0.3843, 0.9162, 0.3807, 0.8868, 0.4869, 0.2443, 0.0478, 0.2467, 0.2365, 0.2391, 0.2416, 0.2363, 0.0378, 0.2363, 0.0378, 0.2391, 0.2416, 0.2314, 0.2473, 0.229, 0.02555, 0.229, 0.02555, 0.2314, 0.2473, 0.2237, 0.2525, 0.2232, 0.01301, 0.8618, 0.3662, 0.896, 0.3632, 0.8945, 0.3735, 0.8662, 0.3785, 0.8662, 0.3785, 0.8945, 0.3735, 0.8934, 0.383, 0.8703, 0.3878, 0.8703, 0.3878, 0.8934, 0.383, 0.8918, 0.3916, 0.8747, 0.3942, 0.8466, 0.4644, 0.8373, 0.4549, 0.8472, 0.4539, 0.8609, 0.466, 0.8609, 0.466, 0.8472, 0.4539, 0.8558, 0.4499, 0.8705, 0.4645, 0.8705, 0.4645, 0.8558, 0.4499, 0.8623, 0.4453, 0.874, 0.4606, 0.8524, 0.06472, 0.8684, 0.05885, 0.8884, 0.06523, 0.8616, 0.07149, 0.8616, 0.07149, 0.8884, 0.06523, 0.9029, 0.07305, 0.8675, 0.0845, 0.8675, 0.0845, 0.9029, 0.07305, 0.9081, 0.08089, 0.8678, 0.1021, 0.6604, 0.4595, 0.6565, 0.4518, 0.6671, 0.4518, 0.6709, 0.4594, 0.6709, 0.4594, 0.6671, 0.4518, 0.6776, 0.4517, 0.6814, 0.4594, 0.6814, 0.4594, 0.6776, 0.4517, 0.6881, 0.4517, 0.6919, 0.4594, 0.2747, 0.2656, 0.2478, 0.2666, 0.2474, 0.2566, 0.2745, 0.2558, 0.2745, 0.2558, 0.2474, 0.2566, 0.247, 0.2466, 0.2743, 0.2459, 0.2743, 0.2459, 0.247, 0.2466, 0.2467, 0.2365, 0.2741, 0.236, 0.2808, 0.03381, 0.2945, 0.0423, 0.2843, 0.04632, 0.2621, 0.03616, 0.2621, 0.03616, 0.2843, 0.04632, 0.2765, 0.05544, 0.249, 0.04127, 0.249, 0.04127, 0.2765, 0.05544, 0.2729, 0.06734, 0.2443, 0.0478, 0.4932, 0.4544, 0.4892, 0.4622, 0.4785, 0.4622, 0.4825, 0.4544, 0.4825, 0.4544, 0.4785, 0.4622, 0.4677, 0.4621, 0.4717, 0.4543, 0.4717, 0.4543, 0.4677, 0.4621, 0.4569, 0.462, 0.4609, 0.4542, 0.2559, 0.4475, 0.2814, 0.4287, 0.2847, 0.4397, 0.2605, 0.4531, 0.2605, 0.4531, 0.2847, 0.4397, 0.292, 0.4479, 0.2725, 0.4574, 0.2725, 0.4574, 0.292, 0.4479, 0.3016, 0.4514, 0.2894, 0.4593, 0.6881, 0.4517, 0.8373, 0.4549, 0.8466, 0.4644, 0.6919, 0.4594, 0.9313, 0.3808, 0.9558, 0.04847, 0.994, 0.06416, 0.9574, 0.3844, -0.2534, 0.4803, -0.4314, 0.4803, -0.4163, 0.4563, -0.2534, 0.4563, -0.09045, 0.1304, -0.09045, -0.0325, -0.07335, -0.05508, -0.07335, 0.1229, 0.4696, 0.5245, 0.2498, 0.5196, 0.2389, 0.4939, 0.4658, 0.4997, 0.4634, -0.004455, 0.2233, -0.003529, 0.2354, -0.03038, 0.4675, -0.03039, -0.4334, 0.1229, -0.4334, -0.05508, -0.4163, -0.0325, -0.4163, 0.1304, 0.2078, 0.2529, 0.2236, 0.4794, 0.1962, 0.4737, 0.1804, 0.2539, -0.2534, -0.0565, -0.07539, -0.0565, -0.09045, -0.0325, -0.2534, -0.0325, -0.09045, 0.4563, -0.09045, 0.2934, -0.07335, 0.3009, -0.07335, 0.4789, 0.8757, 0.5232, 0.6796, 0.5191, 0.6832, 0.4956, 0.8865, 0.5008, -0.09045, 0.2934, -0.09045, 0.1304, -0.07335, 0.1229, -0.07335, 0.3009, 0.6796, 0.5191, 0.4696, 0.5245, 0.4658, 0.4997, 0.6832, 0.4956, 0.9345, 0.02818, 0.6878, 0.0007503, 0.6856, -0.02579, 0.9249, -0.0008546, -0.4334, 0.4789, -0.4334, 0.3009, -0.4163, 0.2934, -0.4163, 0.4563, 0.6878, 0.0007503, 0.4634, -0.004455, 0.4675, -0.03039, 0.6856, -0.02579, -0.4334, 0.3009, -0.4334, 0.1229, -0.4163, 0.1304, -0.4163, 0.2934, 0.8944, 0.491, 0.9313, 0.3808, 0.9574, 0.3844, 0.9089, 0.4932, -0.07539, 0.4803, -0.2534, 0.4803, -0.2534, 0.4563, -0.09045, 0.4563, 0.2067, 0.01317, 0.2078, 0.2529, 0.1804, 0.2539, 0.1784, 0.02153, -0.4314, -0.0565, -0.2534, -0.0565, -0.2534, -0.0325, -0.4163, -0.0325, -0.2534, 0.4422, -0.09986, 0.4422, -0.09045, 0.4563, -0.2534, 0.4563])
me_cube.materials.append(mat_borders)
me_cube.materials.append(mat_tiles)
me_cube.use_remesh_preserve_volume = False
me_cube.use_remesh_preserve_attributes = False
me_cube.use_mirror_vertex_groups = False
me_cube.update()

# ---- objects
ob_cube = bpy.data.objects.new('Cube', me_cube)

# ---- transforms, parenting, visibility, modifiers, constraints
ob_cube.location = (0.0, 0.0, 0.0)
ob_cube.lock_rotations_4d = False
ob_cube.empty_display_type = 'ARROWS'
ob_cube.lineart.crease_threshold = 0.0

# ---- collection membership
col_collection_1.objects.link(ob_cube)

# ---- scene / render settings (as saved in the file)
scene.frame_start = 1; scene.frame_end = 250; scene.frame_set(1)
scene.render.engine = 'CYCLES'
scene.render.resolution_percentage = 50
scene.render.dither_intensity = 0.0
scene.cycles.use_denoising = False
scene.cycles.samples = 128
scene.cycles.sampling_pattern = 'TABULATED_SOBOL'
scene.cycles.use_adaptive_sampling = False
scene.cycles.use_light_tree = False
scene.cycles.blur_glossy = 0.0
scene.cycles.sample_clamp_indirect = 0.0
scene.view_settings.view_transform = 'Standard'
bpy.context.view_layer.update()

# ---- added for rendering (the .blend has no active camera and no usable light): camera, sun
cam_auto = bpy.data.cameras.new('AutoCamera')
cam_auto.lens = 50.0
cam_auto.sensor_width = 36.0
cam_auto.clip_end = 1000.0
ob_auto_camera = bpy.data.objects.new('AutoCamera', cam_auto)
scene.collection.objects.link(ob_auto_camera)
ob_auto_camera.location = (4.01558, -4.81869, 3.38316)
ob_auto_camera.rotation_euler = (1.09748, -7.21219e-08, 0.694738)
scene.camera = ob_auto_camera
light_auto_sun = bpy.data.lights.new('AutoSun', 'SUN')
light_auto_sun.energy = 3.0
light_auto_sun.angle = 0.0523599
ob_auto_sun = bpy.data.objects.new('AutoSun', light_auto_sun)
scene.collection.objects.link(ob_auto_sun)
ob_auto_sun.rotation_euler = (0.872665, 0.174533, 0.523599)
bpy.context.view_layer.update()
